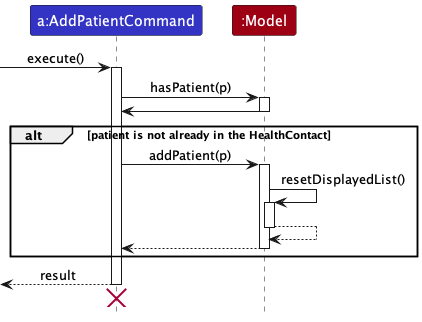

The diagram above was rendered by PlantUML. Its source (embedded in the PNG):
@startuml
!include style.puml


participant "a:AddPatientCommand" as AddPatientCommand LOGIC_COLOR

participant ":Model" as Model MODEL_COLOR

[-> AddPatientCommand : execute()


activate AddPatientCommand

AddPatientCommand -> Model: hasPatient(p)
activate Model
Model -> AddPatientCommand
deactivate Model

alt patient is not already in the HealthContact
    AddPatientCommand -> Model : addPatient(p)
    activate Model
    Model -> Model: resetDisplayedList()
    activate Model
    Model --> Model
    deactivate Model
    Model --> AddPatientCommand
    deactivate Model
end


[<--AddPatientCommand : result
deactivate AddPatientCommand
[<-[Hidden]- AddPatientCommand
destroy AddPatientCommand

@enduml